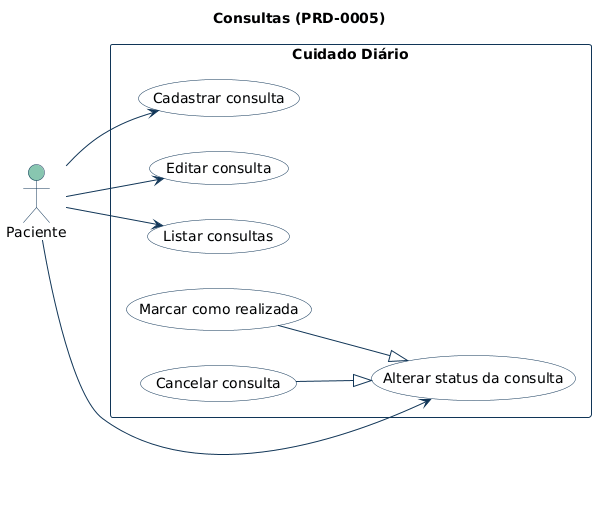

The diagram above was rendered by PlantUML. Its source (embedded in the PNG):
@startuml 06-consultas
title Consultas (PRD-0005)
skinparam shadowing false
skinparam defaultFontName Arial
skinparam ArrowColor #103557
skinparam actor {
  BackgroundColor #88C6B0
  BorderColor #103557
}
skinparam usecase {
  BackgroundColor #F8FAFC
  BorderColor #103557
}
skinparam rectangle {
  BackgroundColor #FFFFFF
  BorderColor #103557
}
skinparam note {
  BackgroundColor #FEF3C7
  BorderColor #F59E0B
}
left to right direction

actor "Paciente" as P

rectangle "Cuidado Diário" {
  usecase "Cadastrar consulta" as UC1
  usecase "Editar consulta" as UC2
  usecase "Listar consultas" as UC3
  usecase "Alterar status da consulta" as UC4
  usecase "Marcar como realizada" as UC5
  usecase "Cancelar consulta" as UC6
}

P --> UC1
P --> UC2
P --> UC3
P --> UC4
UC5 --|> UC4
UC6 --|> UC4
@enduml